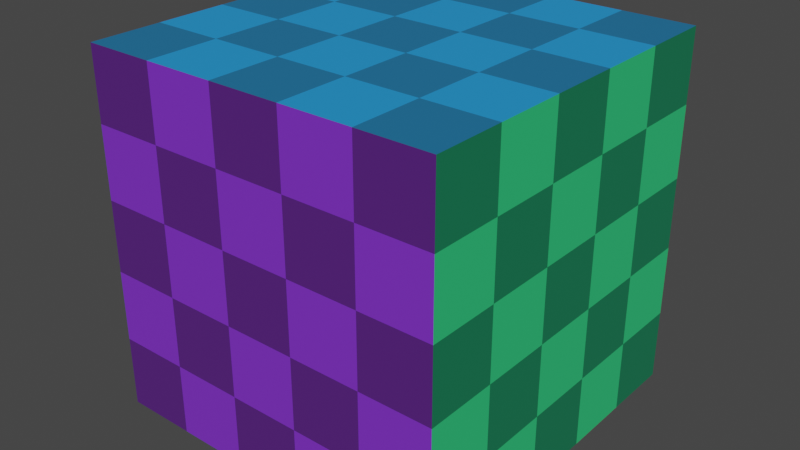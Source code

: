 # Source: checkered_cube.blend  (saved by Blender 2.93.21; exported with 4.5.12 LTS)
import bpy
from mathutils import Matrix  # noqa: F401  (used for matrix-valued properties, if any)

bpy.ops.wm.read_factory_settings(use_empty=True)
scene = bpy.context.scene
scene.name = 'Scene'

# ---- collections
col_collection = bpy.data.collections.new('Collection'); scene.collection.children.link(col_collection)

# ---- materials (node trees are filled in below, after node groups)
mat_material_002 = bpy.data.materials.new('Material.002')
mat_material_002.use_transparent_shadow = False
mat_material_002.preview_render_type = 'FLUID'
mat_material_002.diffuse_color = (0.03094, 0.2988, 0.8, 1.0)
mat_material_003 = bpy.data.materials.new('Material.003')
mat_material_003.use_transparent_shadow = False
mat_material_003.preview_render_type = 'FLUID'
mat_material_003.diffuse_color = (0.003682, 0.01808, 0.8, 1.0)
mat_material_004 = bpy.data.materials.new('Material.004')
mat_material_004.use_transparent_shadow = False
mat_material_004.preview_render_type = 'FLUID'
mat_material_004.diffuse_color = (0.6123, 0.03955, 0.8, 1.0)
mat_material_005 = bpy.data.materials.new('Material.005')
mat_material_005.use_transparent_shadow = False
mat_material_005.preview_render_type = 'FLUID'
mat_material_005.diffuse_color = (0.04739, 0.6679, 0.1234, 1.0)
mat_material_006 = bpy.data.materials.new('Material.006')
mat_material_006.use_transparent_shadow = False
mat_material_006.preview_render_type = 'FLUID'
mat_material_006.diffuse_color = (0.8, 0.08267, 0.4569, 1.0)

# ---- material node trees
mat_material_002.use_nodes = True; mat_material_002.node_tree.nodes.clear()
_N = mat_material_002.node_tree.nodes; _L = mat_material_002.node_tree.links
n0 = _N.new('ShaderNodeBsdfPrincipled'); n0.name = 'Principled BSDF'; n0.location = (10, 300)
n0.distribution = 'GGX'
n0.subsurface_method = 'BURLEY'
n0.inputs[3].default_value = 1.45
n0.inputs[27].default_value = (0.0, 0.0, 0.0, 1.0)
n0.inputs[28].default_value = 1.0
n1 = _N.new('ShaderNodeOutputMaterial'); n1.name = 'Material Output'; n1.location = (300, 300)
n2 = _N.new('ShaderNodeTexChecker'); n2.name = 'Checker Texture'; n2.location = (-180, 260)
n2.inputs[1].default_value = (0.0182, 0.3152, 0.8, 1.0)
n2.inputs[2].default_value = (0.0132, 0.167, 0.363, 1.0)
_L.new(n0.outputs[0], n1.inputs[0])
_L.new(n2.outputs[0], n0.inputs[0])
n1.is_active_output = True
mat_material_003.use_nodes = True; mat_material_003.node_tree.nodes.clear()
_N = mat_material_003.node_tree.nodes; _L = mat_material_003.node_tree.links
n0 = _N.new('ShaderNodeBsdfPrincipled'); n0.name = 'Principled BSDF'; n0.location = (10, 300)
n0.distribution = 'GGX'
n0.subsurface_method = 'BURLEY'
n0.inputs[3].default_value = 1.45
n0.inputs[27].default_value = (0.0, 0.0, 0.0, 1.0)
n0.inputs[28].default_value = 1.0
n1 = _N.new('ShaderNodeOutputMaterial'); n1.name = 'Material Output'; n1.location = (300, 300)
n2 = _N.new('ShaderNodeTexChecker'); n2.name = 'Checker Texture'; n2.location = (-180, 260)
n2.inputs[1].default_value = (0.03218, 0.01184, 0.692, 1.0)
n2.inputs[2].default_value = (0.008587, 0.01199, 0.2, 1.0)
_L.new(n0.outputs[0], n1.inputs[0])
_L.new(n2.outputs[0], n0.inputs[0])
n1.is_active_output = True
mat_material_004.use_nodes = True; mat_material_004.node_tree.nodes.clear()
_N = mat_material_004.node_tree.nodes; _L = mat_material_004.node_tree.links
n0 = _N.new('ShaderNodeBsdfPrincipled'); n0.name = 'Principled BSDF'; n0.location = (10, 300)
n0.distribution = 'GGX'
n0.subsurface_method = 'BURLEY'
n0.inputs[3].default_value = 1.45
n0.inputs[27].default_value = (0.0, 0.0, 0.0, 1.0)
n0.inputs[28].default_value = 1.0
n1 = _N.new('ShaderNodeOutputMaterial'); n1.name = 'Material Output'; n1.location = (300, 300)
n2 = _N.new('ShaderNodeTexChecker'); n2.name = 'Checker Texture'; n2.location = (-180, 260)
n2.inputs[1].default_value = (0.2091, 0.03229, 0.6441, 1.0)
n2.inputs[2].default_value = (0.09308, 0.01623, 0.2, 1.0)
_L.new(n0.outputs[0], n1.inputs[0])
_L.new(n2.outputs[0], n0.inputs[0])
n1.is_active_output = True
mat_material_005.use_nodes = True; mat_material_005.node_tree.nodes.clear()
_N = mat_material_005.node_tree.nodes; _L = mat_material_005.node_tree.links
n0 = _N.new('ShaderNodeBsdfPrincipled'); n0.name = 'Principled BSDF'; n0.location = (10, 300)
n0.distribution = 'GGX'
n0.subsurface_method = 'BURLEY'
n0.inputs[3].default_value = 1.45
n0.inputs[27].default_value = (0.0, 0.0, 0.0, 1.0)
n0.inputs[28].default_value = 1.0
n1 = _N.new('ShaderNodeOutputMaterial'); n1.name = 'Material Output'; n1.location = (300, 300)
n2 = _N.new('ShaderNodeTexChecker'); n2.name = 'Checker Texture'; n2.location = (-180, 260)
n2.inputs[1].default_value = (0.03129, 0.6209, 0.1997, 1.0)
n2.inputs[2].default_value = (0.007452, 0.2, 0.0904, 1.0)
_L.new(n0.outputs[0], n1.inputs[0])
_L.new(n2.outputs[0], n0.inputs[0])
n1.is_active_output = True
mat_material_006.use_nodes = True; mat_material_006.node_tree.nodes.clear()
_N = mat_material_006.node_tree.nodes; _L = mat_material_006.node_tree.links
n0 = _N.new('ShaderNodeBsdfPrincipled'); n0.name = 'Principled BSDF'; n0.location = (10, 300)
n0.distribution = 'GGX'
n0.subsurface_method = 'BURLEY'
n0.inputs[3].default_value = 1.45
n0.inputs[27].default_value = (0.0, 0.0, 0.0, 1.0)
n0.inputs[28].default_value = 1.0
n1 = _N.new('ShaderNodeOutputMaterial'); n1.name = 'Material Output'; n1.location = (300, 300)
n2 = _N.new('ShaderNodeTexChecker'); n2.name = 'Checker Texture'; n2.location = (-180, 260)
n2.inputs[1].default_value = (0.6441, 0.03931, 0.2782, 1.0)
n2.inputs[2].default_value = (0.2, 0.01515, 0.0648, 1.0)
_L.new(n0.outputs[0], n1.inputs[0])
_L.new(n2.outputs[0], n0.inputs[0])
n1.is_active_output = True

# ---- world
world_world = bpy.data.worlds.new('World'); scene.world = world_world
world_world.use_nodes = True; world_world.node_tree.nodes.clear()
_N = world_world.node_tree.nodes; _L = world_world.node_tree.links
n0 = _N.new('ShaderNodeOutputWorld'); n0.name = 'World Output'; n0.location = (300, 300)
n1 = _N.new('ShaderNodeBackground'); n1.name = 'Background'; n1.location = (10, 300)
n1.inputs[0].default_value = (0.05088, 0.05088, 0.05088, 1.0)
_L.new(n1.outputs[0], n0.inputs[0])
n0.is_active_output = True
world_world.color = (0.05088, 0.05088, 0.05088)
world_world.use_sun_shadow = False
world_world.sun_shadow_jitter_overblur = 0.0

# ---- meshes
me_cube_001 = bpy.data.meshes.new('Cube.001')
me_cube_001.from_pydata([(-1.0, -1.0, -1.0), (-1.0, -1.0, 1.0), (-1.0, 1.0, -1.0), (-1.0, 1.0, 1.0), (1.0, -1.0, -1.0), (1.0, -1.0, 1.0), (1.0, 1.0, -1.0), (1.0, 1.0, 1.0)], [], [(0, 1, 3, 2), (2, 3, 7, 6), (6, 7, 5, 4), (4, 5, 1, 0), (2, 6, 4, 0), (7, 3, 1, 5)])
me_cube_001.polygons.foreach_set('material_index', [1, 4, 3, 2, 0, 0])
_uv = me_cube_001.uv_layers.new(name='UVMap')
_uv.uv.foreach_set('vector', [0.375, 0.0, 0.625, 0.0, 0.625, 0.25, 0.375, 0.25, 0.375, 0.25, 0.625, 0.25, 0.625, 0.5, 0.375, 0.5, 0.375, 0.5, 0.625, 0.5, 0.625, 0.75, 0.375, 0.75, 0.375, 0.75, 0.625, 0.75, 0.625, 1.0, 0.375, 1.0, 0.125, 0.5, 0.375, 0.5, 0.375, 0.75, 0.125, 0.75, 0.625, 0.5, 0.875, 0.5, 0.875, 0.75, 0.625, 0.75])
me_cube_001.materials.append(mat_material_002)
me_cube_001.materials.append(mat_material_003)
me_cube_001.materials.append(mat_material_004)
me_cube_001.materials.append(mat_material_005)
me_cube_001.materials.append(mat_material_006)
me_cube_001.use_remesh_fix_poles = True
me_cube_001.use_remesh_preserve_attributes = False
me_cube_001.update()

# ---- objects
ob_cube = bpy.data.objects.new('Cube', me_cube_001)

# ---- transforms, parenting, visibility, modifiers, constraints
ob_cube.location = (0.0, 0.0, 1.0)

# ---- collection membership
col_collection.objects.link(ob_cube)

# ---- scene / render settings (as saved in the file)
scene.frame_start = 1; scene.frame_end = 250; scene.frame_set(1)
scene.render.engine = 'BLENDER_EEVEE_NEXT'
scene.cycles.use_denoising = False
scene.cycles.samples = 128
scene.cycles.sampling_pattern = 'TABULATED_SOBOL'
scene.cycles.use_adaptive_sampling = False
scene.cycles.use_light_tree = False
scene.view_settings.view_transform = 'Filmic'
bpy.context.view_layer.update()

# ---- added for rendering (the .blend has no active camera and no usable light): camera, sun
cam_auto = bpy.data.cameras.new('AutoCamera')
cam_auto.lens = 50.0
cam_auto.sensor_width = 36.0
cam_auto.clip_end = 1000.0
ob_auto_camera = bpy.data.objects.new('AutoCamera', cam_auto)
scene.collection.objects.link(ob_auto_camera)
ob_auto_camera.location = (3.20507, -3.84609, 3.56406)
ob_auto_camera.rotation_euler = (1.09748, -7.21219e-08, 0.694738)
scene.camera = ob_auto_camera
light_auto_sun = bpy.data.lights.new('AutoSun', 'SUN')
light_auto_sun.energy = 3.0
light_auto_sun.angle = 0.0523599
ob_auto_sun = bpy.data.objects.new('AutoSun', light_auto_sun)
scene.collection.objects.link(ob_auto_sun)
ob_auto_sun.rotation_euler = (0.872665, 0.174533, 0.523599)
bpy.context.view_layer.update()

